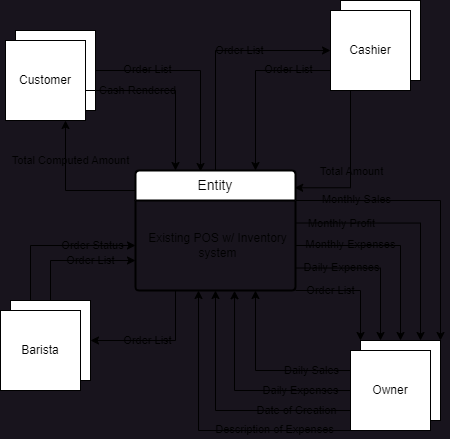

The diagram above was exported from draw.io. Its source (the exported page's mxGraphModel, read from the mxfile embedded in the PNG):
<mxGraphModel dx="955" dy="608" grid="1" gridSize="10" guides="1" tooltips="1" connect="1" arrows="1" fold="1" page="1" pageScale="1" pageWidth="850" pageHeight="1100" math="0" shadow="0">
  <root>
    <mxCell id="0" />
    <mxCell id="1" parent="0" />
    <mxCell id="zz3oFQnSbPuFX3NsqqCf-14" style="edgeStyle=orthogonalEdgeStyle;rounded=0;orthogonalLoop=1;jettySize=auto;html=1;exitX=1;exitY=0.5;exitDx=0;exitDy=0;entryX=0.411;entryY=0.008;entryDx=0;entryDy=0;entryPerimeter=0;labelBackgroundColor=none;fontColor=default;" edge="1" parent="1" source="zz3oFQnSbPuFX3NsqqCf-1" target="zz3oFQnSbPuFX3NsqqCf-8">
      <mxGeometry relative="1" as="geometry">
        <Array as="points">
          <mxPoint x="330" y="160" />
          <mxPoint x="330" y="261" />
        </Array>
      </mxGeometry>
    </mxCell>
    <mxCell id="zz3oFQnSbPuFX3NsqqCf-15" value="Order List" style="edgeLabel;html=1;align=center;verticalAlign=middle;resizable=0;points=[];labelBackgroundColor=none;" vertex="1" connectable="0" parent="zz3oFQnSbPuFX3NsqqCf-14">
      <mxGeometry x="-0.5016" y="1" relative="1" as="geometry">
        <mxPoint as="offset" />
      </mxGeometry>
    </mxCell>
    <mxCell id="zz3oFQnSbPuFX3NsqqCf-1" value="" style="whiteSpace=wrap;html=1;aspect=fixed;labelBackgroundColor=none;" vertex="1" parent="1">
      <mxGeometry x="145" y="120" width="80" height="80" as="geometry" />
    </mxCell>
    <mxCell id="zz3oFQnSbPuFX3NsqqCf-12" style="edgeStyle=orthogonalEdgeStyle;rounded=0;orthogonalLoop=1;jettySize=auto;html=1;entryX=0.25;entryY=0;entryDx=0;entryDy=0;labelBackgroundColor=none;fontColor=default;" edge="1" parent="1" target="zz3oFQnSbPuFX3NsqqCf-8">
      <mxGeometry relative="1" as="geometry">
        <mxPoint x="145" y="180" as="sourcePoint" />
        <mxPoint x="304.24" y="269.6400000000001" as="targetPoint" />
        <Array as="points">
          <mxPoint x="305" y="180" />
        </Array>
      </mxGeometry>
    </mxCell>
    <mxCell id="zz3oFQnSbPuFX3NsqqCf-13" value="Cash Rendered" style="edgeLabel;html=1;align=center;verticalAlign=middle;resizable=0;points=[];labelBackgroundColor=none;" vertex="1" connectable="0" parent="zz3oFQnSbPuFX3NsqqCf-12">
      <mxGeometry x="-0.6329" relative="1" as="geometry">
        <mxPoint x="78" as="offset" />
      </mxGeometry>
    </mxCell>
    <mxCell id="zz3oFQnSbPuFX3NsqqCf-2" value="Customer" style="whiteSpace=wrap;html=1;aspect=fixed;labelBackgroundColor=none;" vertex="1" parent="1">
      <mxGeometry x="135" y="130" width="80" height="80" as="geometry" />
    </mxCell>
    <mxCell id="zz3oFQnSbPuFX3NsqqCf-52" style="edgeStyle=orthogonalEdgeStyle;rounded=0;orthogonalLoop=1;jettySize=auto;html=1;exitX=0.5;exitY=0;exitDx=0;exitDy=0;entryX=0;entryY=0.5;entryDx=0;entryDy=0;labelBackgroundColor=none;fontColor=default;" edge="1" parent="1" source="zz3oFQnSbPuFX3NsqqCf-8" target="zz3oFQnSbPuFX3NsqqCf-49">
      <mxGeometry relative="1" as="geometry" />
    </mxCell>
    <mxCell id="zz3oFQnSbPuFX3NsqqCf-53" value="Order List" style="edgeLabel;html=1;align=center;verticalAlign=middle;resizable=0;points=[];labelBackgroundColor=none;" vertex="1" connectable="0" parent="zz3oFQnSbPuFX3NsqqCf-52">
      <mxGeometry x="0.2247" relative="1" as="geometry">
        <mxPoint as="offset" />
      </mxGeometry>
    </mxCell>
    <mxCell id="zz3oFQnSbPuFX3NsqqCf-8" value="Entity" style="swimlane;childLayout=stackLayout;horizontal=1;startSize=30;horizontalStack=0;rounded=1;fontSize=14;fontStyle=0;strokeWidth=2;resizeParent=0;resizeLast=1;shadow=0;dashed=0;align=center;arcSize=4;whiteSpace=wrap;html=1;labelBackgroundColor=none;" vertex="1" parent="1">
      <mxGeometry x="265" y="260" width="160" height="120" as="geometry" />
    </mxCell>
    <mxCell id="zz3oFQnSbPuFX3NsqqCf-9" value="Existing POS w/ Inventory&lt;div&gt;system&lt;/div&gt;" style="align=center;strokeColor=none;fillColor=none;spacingLeft=4;fontSize=12;verticalAlign=middle;resizable=0;rotatable=0;part=1;html=1;labelBackgroundColor=none;" vertex="1" parent="zz3oFQnSbPuFX3NsqqCf-8">
      <mxGeometry y="30" width="160" height="90" as="geometry" />
    </mxCell>
    <mxCell id="zz3oFQnSbPuFX3NsqqCf-16" style="edgeStyle=orthogonalEdgeStyle;rounded=0;orthogonalLoop=1;jettySize=auto;html=1;exitX=0;exitY=0;exitDx=0;exitDy=0;entryX=0.75;entryY=1;entryDx=0;entryDy=0;labelBackgroundColor=none;fontColor=default;" edge="1" parent="1" source="zz3oFQnSbPuFX3NsqqCf-9" target="zz3oFQnSbPuFX3NsqqCf-2">
      <mxGeometry relative="1" as="geometry">
        <Array as="points">
          <mxPoint x="265" y="280" />
          <mxPoint x="195" y="280" />
        </Array>
      </mxGeometry>
    </mxCell>
    <mxCell id="zz3oFQnSbPuFX3NsqqCf-17" value="Total Computed Amount" style="edgeLabel;html=1;align=center;verticalAlign=middle;resizable=0;points=[];labelBackgroundColor=none;" vertex="1" connectable="0" parent="zz3oFQnSbPuFX3NsqqCf-16">
      <mxGeometry x="0.06" relative="1" as="geometry">
        <mxPoint x="4" y="-30" as="offset" />
      </mxGeometry>
    </mxCell>
    <mxCell id="zz3oFQnSbPuFX3NsqqCf-21" style="edgeStyle=orthogonalEdgeStyle;rounded=0;orthogonalLoop=1;jettySize=auto;html=1;exitX=0.25;exitY=0;exitDx=0;exitDy=0;entryX=0;entryY=0.5;entryDx=0;entryDy=0;labelBackgroundColor=none;fontColor=default;" edge="1" parent="1" source="zz3oFQnSbPuFX3NsqqCf-18" target="zz3oFQnSbPuFX3NsqqCf-9">
      <mxGeometry relative="1" as="geometry" />
    </mxCell>
    <mxCell id="zz3oFQnSbPuFX3NsqqCf-22" value="Order Status" style="edgeLabel;html=1;align=center;verticalAlign=middle;resizable=0;points=[];labelBackgroundColor=none;" vertex="1" connectable="0" parent="zz3oFQnSbPuFX3NsqqCf-21">
      <mxGeometry x="-0.1429" relative="1" as="geometry">
        <mxPoint x="48" as="offset" />
      </mxGeometry>
    </mxCell>
    <mxCell id="zz3oFQnSbPuFX3NsqqCf-23" style="edgeStyle=orthogonalEdgeStyle;rounded=0;orthogonalLoop=1;jettySize=auto;html=1;exitX=0.5;exitY=0;exitDx=0;exitDy=0;entryX=0;entryY=0.75;entryDx=0;entryDy=0;labelBackgroundColor=none;fontColor=default;" edge="1" parent="1" source="zz3oFQnSbPuFX3NsqqCf-18" target="zz3oFQnSbPuFX3NsqqCf-8">
      <mxGeometry relative="1" as="geometry" />
    </mxCell>
    <mxCell id="zz3oFQnSbPuFX3NsqqCf-24" value="Order List" style="edgeLabel;html=1;align=center;verticalAlign=middle;resizable=0;points=[];labelBackgroundColor=none;" vertex="1" connectable="0" parent="zz3oFQnSbPuFX3NsqqCf-23">
      <mxGeometry x="-0.4169" y="-2" relative="1" as="geometry">
        <mxPoint x="38" y="-4" as="offset" />
      </mxGeometry>
    </mxCell>
    <mxCell id="zz3oFQnSbPuFX3NsqqCf-18" value="" style="whiteSpace=wrap;html=1;aspect=fixed;labelBackgroundColor=none;" vertex="1" parent="1">
      <mxGeometry x="140" y="390" width="80" height="80" as="geometry" />
    </mxCell>
    <mxCell id="zz3oFQnSbPuFX3NsqqCf-19" value="Barista" style="whiteSpace=wrap;html=1;aspect=fixed;labelBackgroundColor=none;" vertex="1" parent="1">
      <mxGeometry x="130" y="400" width="80" height="80" as="geometry" />
    </mxCell>
    <mxCell id="zz3oFQnSbPuFX3NsqqCf-25" style="edgeStyle=orthogonalEdgeStyle;rounded=0;orthogonalLoop=1;jettySize=auto;html=1;exitX=0.25;exitY=1;exitDx=0;exitDy=0;entryX=1;entryY=0.5;entryDx=0;entryDy=0;labelBackgroundColor=none;fontColor=default;" edge="1" parent="1" source="zz3oFQnSbPuFX3NsqqCf-9" target="zz3oFQnSbPuFX3NsqqCf-18">
      <mxGeometry relative="1" as="geometry" />
    </mxCell>
    <mxCell id="zz3oFQnSbPuFX3NsqqCf-26" value="Order List" style="edgeLabel;html=1;align=center;verticalAlign=middle;resizable=0;points=[];labelBackgroundColor=none;" vertex="1" connectable="0" parent="zz3oFQnSbPuFX3NsqqCf-25">
      <mxGeometry x="0.7193" y="-2" relative="1" as="geometry">
        <mxPoint x="38" y="2" as="offset" />
      </mxGeometry>
    </mxCell>
    <mxCell id="zz3oFQnSbPuFX3NsqqCf-27" value="" style="whiteSpace=wrap;html=1;aspect=fixed;labelBackgroundColor=none;" vertex="1" parent="1">
      <mxGeometry x="490" y="430" width="80" height="80" as="geometry" />
    </mxCell>
    <mxCell id="zz3oFQnSbPuFX3NsqqCf-31" style="edgeStyle=orthogonalEdgeStyle;rounded=0;orthogonalLoop=1;jettySize=auto;html=1;exitX=0;exitY=0.75;exitDx=0;exitDy=0;entryX=0.5;entryY=1;entryDx=0;entryDy=0;labelBackgroundColor=none;fontColor=default;" edge="1" parent="1" source="zz3oFQnSbPuFX3NsqqCf-28" target="zz3oFQnSbPuFX3NsqqCf-9">
      <mxGeometry relative="1" as="geometry" />
    </mxCell>
    <mxCell id="zz3oFQnSbPuFX3NsqqCf-32" value="Date of Creation" style="edgeLabel;html=1;align=center;verticalAlign=middle;resizable=0;points=[];labelBackgroundColor=none;" vertex="1" connectable="0" parent="zz3oFQnSbPuFX3NsqqCf-31">
      <mxGeometry x="-0.1868" y="2" relative="1" as="geometry">
        <mxPoint x="49" y="-2" as="offset" />
      </mxGeometry>
    </mxCell>
    <mxCell id="zz3oFQnSbPuFX3NsqqCf-35" style="edgeStyle=orthogonalEdgeStyle;rounded=0;orthogonalLoop=1;jettySize=auto;html=1;exitX=0;exitY=0.25;exitDx=0;exitDy=0;entryX=0.75;entryY=1;entryDx=0;entryDy=0;labelBackgroundColor=none;fontColor=default;" edge="1" parent="1" source="zz3oFQnSbPuFX3NsqqCf-28" target="zz3oFQnSbPuFX3NsqqCf-9">
      <mxGeometry relative="1" as="geometry" />
    </mxCell>
    <mxCell id="zz3oFQnSbPuFX3NsqqCf-36" value="Daily Sales" style="edgeLabel;html=1;align=center;verticalAlign=middle;resizable=0;points=[];labelBackgroundColor=none;" vertex="1" connectable="0" parent="zz3oFQnSbPuFX3NsqqCf-35">
      <mxGeometry x="-0.1646" relative="1" as="geometry">
        <mxPoint x="33" as="offset" />
      </mxGeometry>
    </mxCell>
    <mxCell id="zz3oFQnSbPuFX3NsqqCf-28" value="Owner" style="whiteSpace=wrap;html=1;aspect=fixed;labelBackgroundColor=none;" vertex="1" parent="1">
      <mxGeometry x="480" y="440" width="80" height="80" as="geometry" />
    </mxCell>
    <mxCell id="zz3oFQnSbPuFX3NsqqCf-29" style="edgeStyle=orthogonalEdgeStyle;rounded=0;orthogonalLoop=1;jettySize=auto;html=1;exitX=0;exitY=1;exitDx=0;exitDy=0;labelBackgroundColor=none;fontColor=default;" edge="1" parent="1" source="zz3oFQnSbPuFX3NsqqCf-28" target="zz3oFQnSbPuFX3NsqqCf-9">
      <mxGeometry relative="1" as="geometry">
        <Array as="points">
          <mxPoint x="328" y="520" />
        </Array>
      </mxGeometry>
    </mxCell>
    <mxCell id="zz3oFQnSbPuFX3NsqqCf-30" value="Description of Expenses" style="edgeLabel;html=1;align=center;verticalAlign=middle;resizable=0;points=[];labelBackgroundColor=none;" vertex="1" connectable="0" parent="zz3oFQnSbPuFX3NsqqCf-29">
      <mxGeometry x="-0.2629" y="-1" relative="1" as="geometry">
        <mxPoint x="31" as="offset" />
      </mxGeometry>
    </mxCell>
    <mxCell id="zz3oFQnSbPuFX3NsqqCf-33" style="edgeStyle=orthogonalEdgeStyle;rounded=0;orthogonalLoop=1;jettySize=auto;html=1;exitX=0;exitY=0.5;exitDx=0;exitDy=0;entryX=0.619;entryY=1.003;entryDx=0;entryDy=0;entryPerimeter=0;labelBackgroundColor=none;fontColor=default;" edge="1" parent="1" source="zz3oFQnSbPuFX3NsqqCf-28" target="zz3oFQnSbPuFX3NsqqCf-9">
      <mxGeometry relative="1" as="geometry" />
    </mxCell>
    <mxCell id="zz3oFQnSbPuFX3NsqqCf-34" value="Daily Expenses" style="edgeLabel;html=1;align=center;verticalAlign=middle;resizable=0;points=[];labelBackgroundColor=none;" vertex="1" connectable="0" parent="zz3oFQnSbPuFX3NsqqCf-33">
      <mxGeometry x="-0.1699" y="-1" relative="1" as="geometry">
        <mxPoint x="39" y="1" as="offset" />
      </mxGeometry>
    </mxCell>
    <mxCell id="zz3oFQnSbPuFX3NsqqCf-38" style="edgeStyle=orthogonalEdgeStyle;rounded=0;orthogonalLoop=1;jettySize=auto;html=1;exitX=1;exitY=1;exitDx=0;exitDy=0;entryX=0;entryY=0;entryDx=0;entryDy=0;labelBackgroundColor=none;fontColor=default;" edge="1" parent="1" source="zz3oFQnSbPuFX3NsqqCf-9" target="zz3oFQnSbPuFX3NsqqCf-27">
      <mxGeometry relative="1" as="geometry">
        <Array as="points">
          <mxPoint x="490" y="380" />
        </Array>
      </mxGeometry>
    </mxCell>
    <mxCell id="zz3oFQnSbPuFX3NsqqCf-39" value="Order List" style="edgeLabel;html=1;align=center;verticalAlign=middle;resizable=0;points=[];labelBackgroundColor=none;" vertex="1" connectable="0" parent="zz3oFQnSbPuFX3NsqqCf-38">
      <mxGeometry x="-0.6508" relative="1" as="geometry">
        <mxPoint x="15" as="offset" />
      </mxGeometry>
    </mxCell>
    <mxCell id="zz3oFQnSbPuFX3NsqqCf-40" style="edgeStyle=orthogonalEdgeStyle;rounded=0;orthogonalLoop=1;jettySize=auto;html=1;exitX=1;exitY=0.75;exitDx=0;exitDy=0;entryX=0.25;entryY=0;entryDx=0;entryDy=0;labelBackgroundColor=none;fontColor=default;" edge="1" parent="1" source="zz3oFQnSbPuFX3NsqqCf-9" target="zz3oFQnSbPuFX3NsqqCf-27">
      <mxGeometry relative="1" as="geometry" />
    </mxCell>
    <mxCell id="zz3oFQnSbPuFX3NsqqCf-41" value="Daily Expenses" style="edgeLabel;html=1;align=center;verticalAlign=middle;resizable=0;points=[];labelBackgroundColor=none;" vertex="1" connectable="0" parent="zz3oFQnSbPuFX3NsqqCf-40">
      <mxGeometry x="-0.5665" y="1" relative="1" as="geometry">
        <mxPoint x="11" as="offset" />
      </mxGeometry>
    </mxCell>
    <mxCell id="zz3oFQnSbPuFX3NsqqCf-42" style="edgeStyle=orthogonalEdgeStyle;rounded=0;orthogonalLoop=1;jettySize=auto;html=1;exitX=1;exitY=0.5;exitDx=0;exitDy=0;entryX=0.5;entryY=0;entryDx=0;entryDy=0;labelBackgroundColor=none;fontColor=default;" edge="1" parent="1" source="zz3oFQnSbPuFX3NsqqCf-9" target="zz3oFQnSbPuFX3NsqqCf-27">
      <mxGeometry relative="1" as="geometry" />
    </mxCell>
    <mxCell id="zz3oFQnSbPuFX3NsqqCf-43" value="Monthly Expenses" style="edgeLabel;html=1;align=center;verticalAlign=middle;resizable=0;points=[];labelBackgroundColor=none;" vertex="1" connectable="0" parent="zz3oFQnSbPuFX3NsqqCf-42">
      <mxGeometry x="-0.5505" y="1" relative="1" as="geometry">
        <mxPoint x="10" as="offset" />
      </mxGeometry>
    </mxCell>
    <mxCell id="zz3oFQnSbPuFX3NsqqCf-44" style="edgeStyle=orthogonalEdgeStyle;rounded=0;orthogonalLoop=1;jettySize=auto;html=1;exitX=1;exitY=0.25;exitDx=0;exitDy=0;entryX=0.75;entryY=0;entryDx=0;entryDy=0;labelBackgroundColor=none;fontColor=default;" edge="1" parent="1" source="zz3oFQnSbPuFX3NsqqCf-9" target="zz3oFQnSbPuFX3NsqqCf-27">
      <mxGeometry relative="1" as="geometry" />
    </mxCell>
    <mxCell id="zz3oFQnSbPuFX3NsqqCf-45" value="Monthly Profit" style="edgeLabel;html=1;align=center;verticalAlign=middle;resizable=0;points=[];labelBackgroundColor=none;" vertex="1" connectable="0" parent="zz3oFQnSbPuFX3NsqqCf-44">
      <mxGeometry x="-0.6204" relative="1" as="geometry">
        <mxPoint x="-1" as="offset" />
      </mxGeometry>
    </mxCell>
    <mxCell id="zz3oFQnSbPuFX3NsqqCf-46" style="edgeStyle=orthogonalEdgeStyle;rounded=0;orthogonalLoop=1;jettySize=auto;html=1;exitX=1;exitY=0;exitDx=0;exitDy=0;entryX=1;entryY=0;entryDx=0;entryDy=0;labelBackgroundColor=none;fontColor=default;" edge="1" parent="1" source="zz3oFQnSbPuFX3NsqqCf-9" target="zz3oFQnSbPuFX3NsqqCf-27">
      <mxGeometry relative="1" as="geometry">
        <Array as="points">
          <mxPoint x="570" y="290" />
        </Array>
      </mxGeometry>
    </mxCell>
    <mxCell id="zz3oFQnSbPuFX3NsqqCf-47" value="Monthly Sales" style="edgeLabel;html=1;align=center;verticalAlign=middle;resizable=0;points=[];labelBackgroundColor=none;" vertex="1" connectable="0" parent="zz3oFQnSbPuFX3NsqqCf-46">
      <mxGeometry x="-0.5746" y="1" relative="1" as="geometry">
        <mxPoint as="offset" />
      </mxGeometry>
    </mxCell>
    <mxCell id="zz3oFQnSbPuFX3NsqqCf-48" value="" style="whiteSpace=wrap;html=1;aspect=fixed;labelBackgroundColor=none;" vertex="1" parent="1">
      <mxGeometry x="470" y="90" width="80" height="80" as="geometry" />
    </mxCell>
    <mxCell id="zz3oFQnSbPuFX3NsqqCf-54" style="edgeStyle=orthogonalEdgeStyle;rounded=0;orthogonalLoop=1;jettySize=auto;html=1;exitX=0;exitY=0.75;exitDx=0;exitDy=0;entryX=0.75;entryY=0;entryDx=0;entryDy=0;labelBackgroundColor=none;fontColor=default;" edge="1" parent="1" source="zz3oFQnSbPuFX3NsqqCf-49" target="zz3oFQnSbPuFX3NsqqCf-8">
      <mxGeometry relative="1" as="geometry" />
    </mxCell>
    <mxCell id="zz3oFQnSbPuFX3NsqqCf-55" value="Order List" style="edgeLabel;html=1;align=center;verticalAlign=middle;resizable=0;points=[];labelBackgroundColor=none;" vertex="1" connectable="0" parent="zz3oFQnSbPuFX3NsqqCf-54">
      <mxGeometry x="-0.1665" y="-1" relative="1" as="geometry">
        <mxPoint x="30" as="offset" />
      </mxGeometry>
    </mxCell>
    <mxCell id="zz3oFQnSbPuFX3NsqqCf-49" value="Cashier" style="whiteSpace=wrap;html=1;aspect=fixed;labelBackgroundColor=none;" vertex="1" parent="1">
      <mxGeometry x="460" y="100" width="80" height="80" as="geometry" />
    </mxCell>
    <mxCell id="zz3oFQnSbPuFX3NsqqCf-50" style="edgeStyle=orthogonalEdgeStyle;rounded=0;orthogonalLoop=1;jettySize=auto;html=1;exitX=0.25;exitY=1;exitDx=0;exitDy=0;entryX=0.995;entryY=0.144;entryDx=0;entryDy=0;entryPerimeter=0;labelBackgroundColor=none;fontColor=default;" edge="1" parent="1" source="zz3oFQnSbPuFX3NsqqCf-49" target="zz3oFQnSbPuFX3NsqqCf-8">
      <mxGeometry relative="1" as="geometry" />
    </mxCell>
    <mxCell id="zz3oFQnSbPuFX3NsqqCf-51" value="Total Amount" style="edgeLabel;html=1;align=center;verticalAlign=middle;resizable=0;points=[];labelBackgroundColor=none;" vertex="1" connectable="0" parent="zz3oFQnSbPuFX3NsqqCf-50">
      <mxGeometry x="0.4778" y="-1" relative="1" as="geometry">
        <mxPoint x="16" y="-16" as="offset" />
      </mxGeometry>
    </mxCell>
  </root>
</mxGraphModel>